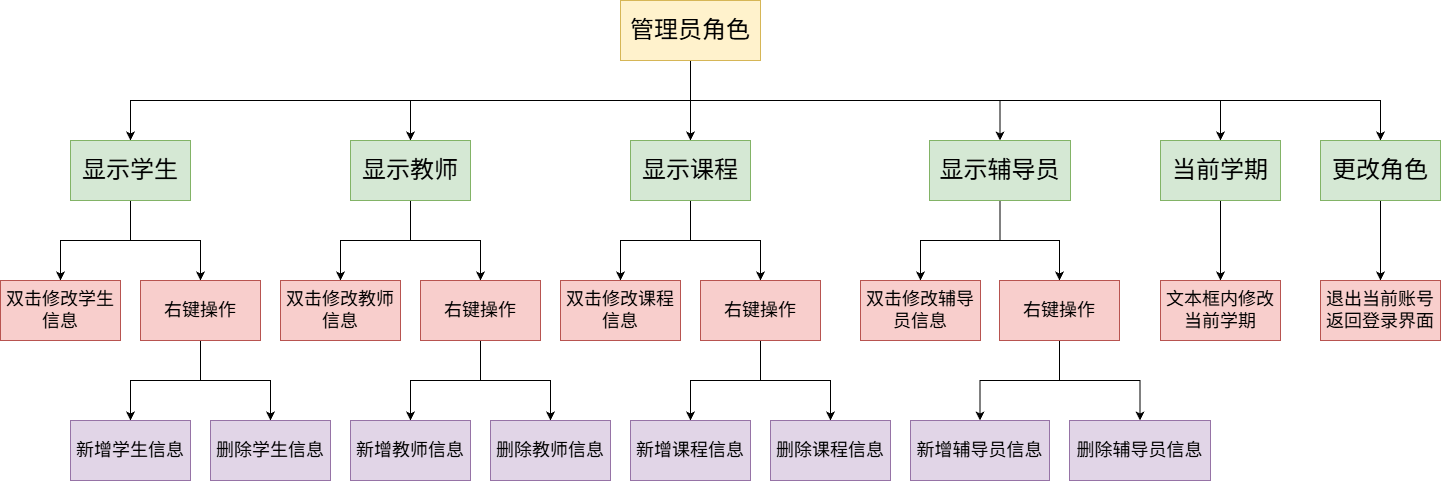

The diagram above was exported from draw.io. Its source (the exported page's mxGraphModel, read from the mxfile embedded in the PNG):
<mxGraphModel dx="2032" dy="814" grid="1" gridSize="10" guides="1" tooltips="1" connect="1" arrows="1" fold="1" page="1" pageScale="1" pageWidth="827" pageHeight="1169" math="0" shadow="0">
  <root>
    <mxCell id="0" />
    <mxCell id="1" parent="0" />
    <mxCell id="MJWmaD6FKXoAX_-eF4Ki-49" edge="1" parent="1" source="MJWmaD6FKXoAX_-eF4Ki-2" style="edgeStyle=orthogonalEdgeStyle;rounded=0;orthogonalLoop=1;jettySize=auto;html=1;exitX=0.5;exitY=1;exitDx=0;exitDy=0;entryX=0.5;entryY=0;entryDx=0;entryDy=0;" target="MJWmaD6FKXoAX_-eF4Ki-23">
      <mxGeometry relative="1" as="geometry" />
    </mxCell>
    <mxCell id="MJWmaD6FKXoAX_-eF4Ki-50" edge="1" parent="1" source="MJWmaD6FKXoAX_-eF4Ki-2" style="edgeStyle=orthogonalEdgeStyle;rounded=0;orthogonalLoop=1;jettySize=auto;html=1;exitX=0.5;exitY=1;exitDx=0;exitDy=0;entryX=0.5;entryY=0;entryDx=0;entryDy=0;" target="MJWmaD6FKXoAX_-eF4Ki-3">
      <mxGeometry relative="1" as="geometry" />
    </mxCell>
    <mxCell id="MJWmaD6FKXoAX_-eF4Ki-51" edge="1" parent="1" source="MJWmaD6FKXoAX_-eF4Ki-2" style="edgeStyle=orthogonalEdgeStyle;rounded=0;orthogonalLoop=1;jettySize=auto;html=1;exitX=0.5;exitY=1;exitDx=0;exitDy=0;entryX=0.5;entryY=0;entryDx=0;entryDy=0;" target="MJWmaD6FKXoAX_-eF4Ki-14">
      <mxGeometry relative="1" as="geometry" />
    </mxCell>
    <mxCell id="MJWmaD6FKXoAX_-eF4Ki-52" edge="1" parent="1" source="MJWmaD6FKXoAX_-eF4Ki-2" style="edgeStyle=orthogonalEdgeStyle;rounded=0;orthogonalLoop=1;jettySize=auto;html=1;exitX=0.5;exitY=1;exitDx=0;exitDy=0;entryX=0.5;entryY=0;entryDx=0;entryDy=0;" target="MJWmaD6FKXoAX_-eF4Ki-32">
      <mxGeometry relative="1" as="geometry" />
    </mxCell>
    <mxCell id="MJWmaD6FKXoAX_-eF4Ki-53" edge="1" parent="1" source="MJWmaD6FKXoAX_-eF4Ki-2" style="edgeStyle=orthogonalEdgeStyle;rounded=0;orthogonalLoop=1;jettySize=auto;html=1;exitX=0.5;exitY=1;exitDx=0;exitDy=0;" target="MJWmaD6FKXoAX_-eF4Ki-43">
      <mxGeometry relative="1" as="geometry" />
    </mxCell>
    <mxCell id="MJWmaD6FKXoAX_-eF4Ki-54" edge="1" parent="1" source="MJWmaD6FKXoAX_-eF4Ki-2" style="edgeStyle=orthogonalEdgeStyle;rounded=0;orthogonalLoop=1;jettySize=auto;html=1;exitX=0.5;exitY=1;exitDx=0;exitDy=0;" target="MJWmaD6FKXoAX_-eF4Ki-46">
      <mxGeometry relative="1" as="geometry" />
    </mxCell>
    <mxCell id="MJWmaD6FKXoAX_-eF4Ki-2" parent="1" style="rounded=0;whiteSpace=wrap;html=1;fillColor=#fff2cc;strokeColor=#d6b656;" value="&lt;font style=&quot;font-size: 24px;&quot;&gt;管理员角色&lt;/font&gt;" vertex="1">
      <mxGeometry height="60" width="140" x="280" y="120" as="geometry" />
    </mxCell>
    <mxCell id="MJWmaD6FKXoAX_-eF4Ki-10" edge="1" parent="1" source="MJWmaD6FKXoAX_-eF4Ki-3" style="edgeStyle=orthogonalEdgeStyle;rounded=0;orthogonalLoop=1;jettySize=auto;html=1;exitX=0.5;exitY=1;exitDx=0;exitDy=0;entryX=0.5;entryY=0;entryDx=0;entryDy=0;" target="MJWmaD6FKXoAX_-eF4Ki-9">
      <mxGeometry relative="1" as="geometry" />
    </mxCell>
    <mxCell id="MJWmaD6FKXoAX_-eF4Ki-11" edge="1" parent="1" source="MJWmaD6FKXoAX_-eF4Ki-3" style="edgeStyle=orthogonalEdgeStyle;rounded=0;orthogonalLoop=1;jettySize=auto;html=1;exitX=0.5;exitY=1;exitDx=0;exitDy=0;entryX=0.5;entryY=0;entryDx=0;entryDy=0;" target="MJWmaD6FKXoAX_-eF4Ki-4">
      <mxGeometry relative="1" as="geometry" />
    </mxCell>
    <mxCell id="MJWmaD6FKXoAX_-eF4Ki-3" parent="1" style="rounded=0;whiteSpace=wrap;html=1;fillColor=#d5e8d4;strokeColor=#82b366;" value="&lt;font style=&quot;font-size: 24px;&quot;&gt;显示学生&lt;/font&gt;" vertex="1">
      <mxGeometry height="60" width="120" x="-270" y="260" as="geometry" />
    </mxCell>
    <mxCell id="MJWmaD6FKXoAX_-eF4Ki-7" edge="1" parent="1" source="MJWmaD6FKXoAX_-eF4Ki-4" style="edgeStyle=orthogonalEdgeStyle;rounded=0;orthogonalLoop=1;jettySize=auto;html=1;exitX=0.5;exitY=1;exitDx=0;exitDy=0;entryX=0.5;entryY=0;entryDx=0;entryDy=0;" target="MJWmaD6FKXoAX_-eF4Ki-5">
      <mxGeometry relative="1" as="geometry" />
    </mxCell>
    <mxCell id="MJWmaD6FKXoAX_-eF4Ki-8" edge="1" parent="1" source="MJWmaD6FKXoAX_-eF4Ki-4" style="edgeStyle=orthogonalEdgeStyle;rounded=0;orthogonalLoop=1;jettySize=auto;html=1;exitX=0.5;exitY=1;exitDx=0;exitDy=0;entryX=0.5;entryY=0;entryDx=0;entryDy=0;" target="MJWmaD6FKXoAX_-eF4Ki-6">
      <mxGeometry relative="1" as="geometry" />
    </mxCell>
    <mxCell id="MJWmaD6FKXoAX_-eF4Ki-4" parent="1" style="rounded=0;whiteSpace=wrap;html=1;fillColor=#f8cecc;strokeColor=#b85450;" value="&lt;font style=&quot;font-size: 18px;&quot;&gt;右键操作&lt;/font&gt;" vertex="1">
      <mxGeometry height="60" width="120" x="-200" y="400" as="geometry" />
    </mxCell>
    <mxCell id="MJWmaD6FKXoAX_-eF4Ki-5" parent="1" style="rounded=0;whiteSpace=wrap;html=1;fillColor=#e1d5e7;strokeColor=#9673a6;" value="&lt;font style=&quot;font-size: 18px;&quot;&gt;新增学生信息&lt;/font&gt;" vertex="1">
      <mxGeometry height="60" width="120" x="-270" y="540" as="geometry" />
    </mxCell>
    <mxCell id="MJWmaD6FKXoAX_-eF4Ki-6" parent="1" style="rounded=0;whiteSpace=wrap;html=1;fillColor=#e1d5e7;strokeColor=#9673a6;" value="&lt;font style=&quot;font-size: 18px;&quot;&gt;删除学生信息&lt;/font&gt;" vertex="1">
      <mxGeometry height="60" width="120" x="-130" y="540" as="geometry" />
    </mxCell>
    <mxCell id="MJWmaD6FKXoAX_-eF4Ki-9" parent="1" style="rounded=0;whiteSpace=wrap;html=1;fillColor=#f8cecc;strokeColor=#b85450;" value="&lt;font style=&quot;font-size: 18px;&quot;&gt;双击修改学生信息&lt;/font&gt;" vertex="1">
      <mxGeometry height="60" width="120" x="-340" y="400" as="geometry" />
    </mxCell>
    <mxCell id="MJWmaD6FKXoAX_-eF4Ki-12" edge="1" parent="1" source="MJWmaD6FKXoAX_-eF4Ki-14" style="edgeStyle=orthogonalEdgeStyle;rounded=0;orthogonalLoop=1;jettySize=auto;html=1;exitX=0.5;exitY=1;exitDx=0;exitDy=0;entryX=0.5;entryY=0;entryDx=0;entryDy=0;" target="MJWmaD6FKXoAX_-eF4Ki-20">
      <mxGeometry relative="1" as="geometry" />
    </mxCell>
    <mxCell id="MJWmaD6FKXoAX_-eF4Ki-13" edge="1" parent="1" source="MJWmaD6FKXoAX_-eF4Ki-14" style="edgeStyle=orthogonalEdgeStyle;rounded=0;orthogonalLoop=1;jettySize=auto;html=1;exitX=0.5;exitY=1;exitDx=0;exitDy=0;entryX=0.5;entryY=0;entryDx=0;entryDy=0;" target="MJWmaD6FKXoAX_-eF4Ki-17">
      <mxGeometry relative="1" as="geometry" />
    </mxCell>
    <mxCell id="MJWmaD6FKXoAX_-eF4Ki-14" parent="1" style="rounded=0;whiteSpace=wrap;html=1;fillColor=#d5e8d4;strokeColor=#82b366;" value="&lt;font style=&quot;font-size: 24px;&quot;&gt;显示教师&lt;/font&gt;" vertex="1">
      <mxGeometry height="60" width="120" x="10" y="260" as="geometry" />
    </mxCell>
    <mxCell id="MJWmaD6FKXoAX_-eF4Ki-15" edge="1" parent="1" source="MJWmaD6FKXoAX_-eF4Ki-17" style="edgeStyle=orthogonalEdgeStyle;rounded=0;orthogonalLoop=1;jettySize=auto;html=1;exitX=0.5;exitY=1;exitDx=0;exitDy=0;entryX=0.5;entryY=0;entryDx=0;entryDy=0;" target="MJWmaD6FKXoAX_-eF4Ki-18">
      <mxGeometry relative="1" as="geometry" />
    </mxCell>
    <mxCell id="MJWmaD6FKXoAX_-eF4Ki-16" edge="1" parent="1" source="MJWmaD6FKXoAX_-eF4Ki-17" style="edgeStyle=orthogonalEdgeStyle;rounded=0;orthogonalLoop=1;jettySize=auto;html=1;exitX=0.5;exitY=1;exitDx=0;exitDy=0;entryX=0.5;entryY=0;entryDx=0;entryDy=0;" target="MJWmaD6FKXoAX_-eF4Ki-19">
      <mxGeometry relative="1" as="geometry" />
    </mxCell>
    <mxCell id="MJWmaD6FKXoAX_-eF4Ki-17" parent="1" style="rounded=0;whiteSpace=wrap;html=1;fillColor=#f8cecc;strokeColor=#b85450;" value="&lt;font style=&quot;font-size: 18px;&quot;&gt;右键操作&lt;/font&gt;" vertex="1">
      <mxGeometry height="60" width="120" x="80" y="400" as="geometry" />
    </mxCell>
    <mxCell id="MJWmaD6FKXoAX_-eF4Ki-18" parent="1" style="rounded=0;whiteSpace=wrap;html=1;fillColor=#e1d5e7;strokeColor=#9673a6;" value="&lt;font style=&quot;font-size: 18px;&quot;&gt;新增教师信息&lt;/font&gt;" vertex="1">
      <mxGeometry height="60" width="120" x="10" y="540" as="geometry" />
    </mxCell>
    <mxCell id="MJWmaD6FKXoAX_-eF4Ki-19" parent="1" style="rounded=0;whiteSpace=wrap;html=1;fillColor=#e1d5e7;strokeColor=#9673a6;" value="&lt;font style=&quot;font-size: 18px;&quot;&gt;删除教师信息&lt;/font&gt;" vertex="1">
      <mxGeometry height="60" width="120" x="150" y="540" as="geometry" />
    </mxCell>
    <mxCell id="MJWmaD6FKXoAX_-eF4Ki-20" parent="1" style="rounded=0;whiteSpace=wrap;html=1;fillColor=#f8cecc;strokeColor=#b85450;" value="&lt;font style=&quot;font-size: 18px;&quot;&gt;双击修改教师信息&lt;/font&gt;" vertex="1">
      <mxGeometry height="60" width="120" x="-60" y="400" as="geometry" />
    </mxCell>
    <mxCell id="MJWmaD6FKXoAX_-eF4Ki-21" edge="1" parent="1" source="MJWmaD6FKXoAX_-eF4Ki-23" style="edgeStyle=orthogonalEdgeStyle;rounded=0;orthogonalLoop=1;jettySize=auto;html=1;exitX=0.5;exitY=1;exitDx=0;exitDy=0;entryX=0.5;entryY=0;entryDx=0;entryDy=0;" target="MJWmaD6FKXoAX_-eF4Ki-29">
      <mxGeometry relative="1" as="geometry" />
    </mxCell>
    <mxCell id="MJWmaD6FKXoAX_-eF4Ki-22" edge="1" parent="1" source="MJWmaD6FKXoAX_-eF4Ki-23" style="edgeStyle=orthogonalEdgeStyle;rounded=0;orthogonalLoop=1;jettySize=auto;html=1;exitX=0.5;exitY=1;exitDx=0;exitDy=0;entryX=0.5;entryY=0;entryDx=0;entryDy=0;" target="MJWmaD6FKXoAX_-eF4Ki-26">
      <mxGeometry relative="1" as="geometry" />
    </mxCell>
    <mxCell id="MJWmaD6FKXoAX_-eF4Ki-23" parent="1" style="rounded=0;whiteSpace=wrap;html=1;fillColor=#d5e8d4;strokeColor=#82b366;" value="&lt;font style=&quot;font-size: 24px;&quot;&gt;显示课程&lt;/font&gt;" vertex="1">
      <mxGeometry height="60" width="120" x="290" y="260" as="geometry" />
    </mxCell>
    <mxCell id="MJWmaD6FKXoAX_-eF4Ki-24" edge="1" parent="1" source="MJWmaD6FKXoAX_-eF4Ki-26" style="edgeStyle=orthogonalEdgeStyle;rounded=0;orthogonalLoop=1;jettySize=auto;html=1;exitX=0.5;exitY=1;exitDx=0;exitDy=0;entryX=0.5;entryY=0;entryDx=0;entryDy=0;" target="MJWmaD6FKXoAX_-eF4Ki-27">
      <mxGeometry relative="1" as="geometry" />
    </mxCell>
    <mxCell id="MJWmaD6FKXoAX_-eF4Ki-25" edge="1" parent="1" source="MJWmaD6FKXoAX_-eF4Ki-26" style="edgeStyle=orthogonalEdgeStyle;rounded=0;orthogonalLoop=1;jettySize=auto;html=1;exitX=0.5;exitY=1;exitDx=0;exitDy=0;entryX=0.5;entryY=0;entryDx=0;entryDy=0;" target="MJWmaD6FKXoAX_-eF4Ki-28">
      <mxGeometry relative="1" as="geometry" />
    </mxCell>
    <mxCell id="MJWmaD6FKXoAX_-eF4Ki-26" parent="1" style="rounded=0;whiteSpace=wrap;html=1;fillColor=#f8cecc;strokeColor=#b85450;" value="&lt;font style=&quot;font-size: 18px;&quot;&gt;右键操作&lt;/font&gt;" vertex="1">
      <mxGeometry height="60" width="120" x="360" y="400" as="geometry" />
    </mxCell>
    <mxCell id="MJWmaD6FKXoAX_-eF4Ki-27" parent="1" style="rounded=0;whiteSpace=wrap;html=1;fillColor=#e1d5e7;strokeColor=#9673a6;" value="&lt;font style=&quot;font-size: 18px;&quot;&gt;新增课程信息&lt;/font&gt;" vertex="1">
      <mxGeometry height="60" width="120" x="290" y="540" as="geometry" />
    </mxCell>
    <mxCell id="MJWmaD6FKXoAX_-eF4Ki-28" parent="1" style="rounded=0;whiteSpace=wrap;html=1;fillColor=#e1d5e7;strokeColor=#9673a6;" value="&lt;font style=&quot;font-size: 18px;&quot;&gt;删除课程信息&lt;/font&gt;" vertex="1">
      <mxGeometry height="60" width="120" x="430" y="540" as="geometry" />
    </mxCell>
    <mxCell id="MJWmaD6FKXoAX_-eF4Ki-29" parent="1" style="rounded=0;whiteSpace=wrap;html=1;fillColor=#f8cecc;strokeColor=#b85450;" value="&lt;font style=&quot;font-size: 18px;&quot;&gt;双击修改课程信息&lt;/font&gt;" vertex="1">
      <mxGeometry height="60" width="120" x="220" y="400" as="geometry" />
    </mxCell>
    <mxCell id="MJWmaD6FKXoAX_-eF4Ki-41" edge="1" parent="1" source="MJWmaD6FKXoAX_-eF4Ki-32" style="edgeStyle=orthogonalEdgeStyle;rounded=0;orthogonalLoop=1;jettySize=auto;html=1;exitX=0.5;exitY=1;exitDx=0;exitDy=0;entryX=0.5;entryY=0;entryDx=0;entryDy=0;" target="MJWmaD6FKXoAX_-eF4Ki-38">
      <mxGeometry relative="1" as="geometry" />
    </mxCell>
    <mxCell id="MJWmaD6FKXoAX_-eF4Ki-42" edge="1" parent="1" source="MJWmaD6FKXoAX_-eF4Ki-32" style="edgeStyle=orthogonalEdgeStyle;rounded=0;orthogonalLoop=1;jettySize=auto;html=1;exitX=0.5;exitY=1;exitDx=0;exitDy=0;entryX=0.5;entryY=0;entryDx=0;entryDy=0;" target="MJWmaD6FKXoAX_-eF4Ki-35">
      <mxGeometry relative="1" as="geometry" />
    </mxCell>
    <mxCell id="MJWmaD6FKXoAX_-eF4Ki-32" parent="1" style="rounded=0;whiteSpace=wrap;html=1;fillColor=#d5e8d4;strokeColor=#82b366;" value="&lt;font style=&quot;font-size: 24px;&quot;&gt;显示辅导员&lt;/font&gt;" vertex="1">
      <mxGeometry height="60" width="141" x="589" y="260" as="geometry" />
    </mxCell>
    <mxCell id="MJWmaD6FKXoAX_-eF4Ki-39" edge="1" parent="1" source="MJWmaD6FKXoAX_-eF4Ki-35" style="edgeStyle=orthogonalEdgeStyle;rounded=0;orthogonalLoop=1;jettySize=auto;html=1;exitX=0.5;exitY=1;exitDx=0;exitDy=0;entryX=0.5;entryY=0;entryDx=0;entryDy=0;" target="MJWmaD6FKXoAX_-eF4Ki-36">
      <mxGeometry relative="1" as="geometry" />
    </mxCell>
    <mxCell id="MJWmaD6FKXoAX_-eF4Ki-40" edge="1" parent="1" source="MJWmaD6FKXoAX_-eF4Ki-35" style="edgeStyle=orthogonalEdgeStyle;rounded=0;orthogonalLoop=1;jettySize=auto;html=1;exitX=0.5;exitY=1;exitDx=0;exitDy=0;entryX=0.5;entryY=0;entryDx=0;entryDy=0;" target="MJWmaD6FKXoAX_-eF4Ki-37">
      <mxGeometry relative="1" as="geometry" />
    </mxCell>
    <mxCell id="MJWmaD6FKXoAX_-eF4Ki-35" parent="1" style="rounded=0;whiteSpace=wrap;html=1;fillColor=#f8cecc;strokeColor=#b85450;" value="&lt;font style=&quot;font-size: 18px;&quot;&gt;右键操作&lt;/font&gt;" vertex="1">
      <mxGeometry height="60" width="120" x="659" y="400" as="geometry" />
    </mxCell>
    <mxCell id="MJWmaD6FKXoAX_-eF4Ki-36" parent="1" style="rounded=0;whiteSpace=wrap;html=1;fillColor=#e1d5e7;strokeColor=#9673a6;" value="&lt;font style=&quot;font-size: 18px;&quot;&gt;新增辅导员信息&lt;/font&gt;" vertex="1">
      <mxGeometry height="60" width="139" x="570" y="540" as="geometry" />
    </mxCell>
    <mxCell id="MJWmaD6FKXoAX_-eF4Ki-37" parent="1" style="rounded=0;whiteSpace=wrap;html=1;fillColor=#e1d5e7;strokeColor=#9673a6;" value="&lt;font style=&quot;font-size: 18px;&quot;&gt;删除辅导员信息&lt;/font&gt;" vertex="1">
      <mxGeometry height="60" width="141" x="729" y="540" as="geometry" />
    </mxCell>
    <mxCell id="MJWmaD6FKXoAX_-eF4Ki-38" parent="1" style="rounded=0;whiteSpace=wrap;html=1;fillColor=#f8cecc;strokeColor=#b85450;" value="&lt;font style=&quot;font-size: 18px;&quot;&gt;双击修改辅导员信息&lt;/font&gt;" vertex="1">
      <mxGeometry height="60" width="120" x="520" y="400" as="geometry" />
    </mxCell>
    <mxCell id="MJWmaD6FKXoAX_-eF4Ki-45" edge="1" parent="1" source="MJWmaD6FKXoAX_-eF4Ki-43" style="edgeStyle=orthogonalEdgeStyle;rounded=0;orthogonalLoop=1;jettySize=auto;html=1;exitX=0.5;exitY=1;exitDx=0;exitDy=0;" target="MJWmaD6FKXoAX_-eF4Ki-44">
      <mxGeometry relative="1" as="geometry" />
    </mxCell>
    <mxCell id="MJWmaD6FKXoAX_-eF4Ki-43" parent="1" style="rounded=0;whiteSpace=wrap;html=1;fillColor=#d5e8d4;strokeColor=#82b366;" value="&lt;font style=&quot;font-size: 24px;&quot;&gt;当前学期&lt;/font&gt;" vertex="1">
      <mxGeometry height="60" width="120" x="820" y="260" as="geometry" />
    </mxCell>
    <mxCell id="MJWmaD6FKXoAX_-eF4Ki-44" parent="1" style="rounded=0;whiteSpace=wrap;html=1;fillColor=#f8cecc;strokeColor=#b85450;" value="&lt;font style=&quot;font-size: 18px;&quot;&gt;文本框内修改当前学期&lt;/font&gt;" vertex="1">
      <mxGeometry height="60" width="120" x="820" y="400" as="geometry" />
    </mxCell>
    <mxCell id="MJWmaD6FKXoAX_-eF4Ki-48" edge="1" parent="1" source="MJWmaD6FKXoAX_-eF4Ki-46" style="edgeStyle=orthogonalEdgeStyle;rounded=0;orthogonalLoop=1;jettySize=auto;html=1;exitX=0.5;exitY=1;exitDx=0;exitDy=0;entryX=0.5;entryY=0;entryDx=0;entryDy=0;" target="MJWmaD6FKXoAX_-eF4Ki-47">
      <mxGeometry relative="1" as="geometry" />
    </mxCell>
    <mxCell id="MJWmaD6FKXoAX_-eF4Ki-46" parent="1" style="rounded=0;whiteSpace=wrap;html=1;fillColor=#d5e8d4;strokeColor=#82b366;" value="&lt;font style=&quot;font-size: 24px;&quot;&gt;更改角色&lt;/font&gt;" vertex="1">
      <mxGeometry height="60" width="120" x="980" y="260" as="geometry" />
    </mxCell>
    <mxCell id="MJWmaD6FKXoAX_-eF4Ki-47" parent="1" style="rounded=0;whiteSpace=wrap;html=1;fillColor=#f8cecc;strokeColor=#b85450;" value="&lt;font style=&quot;font-size: 18px;&quot;&gt;退出当前账号返回登录界面&lt;/font&gt;" vertex="1">
      <mxGeometry height="60" width="120" x="980" y="400" as="geometry" />
    </mxCell>
  </root>
</mxGraphModel>